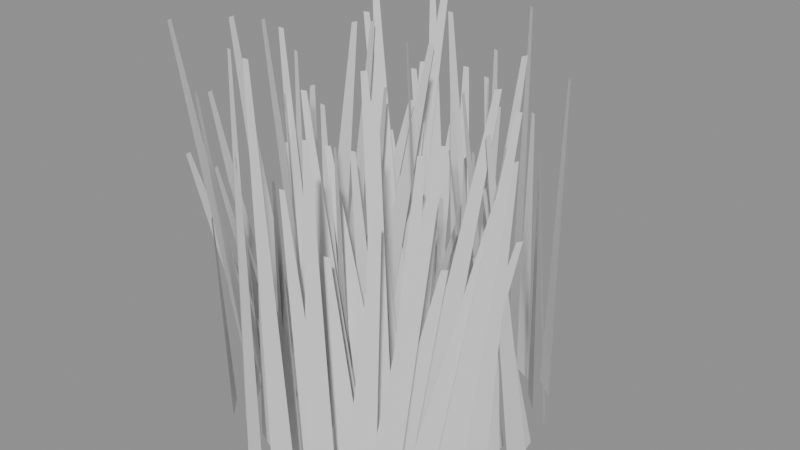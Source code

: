 # Source: family_grass.blend  (saved by Blender 5.2.44; exported with 4.5.12 LTS)
import bpy
from mathutils import Matrix  # noqa: F401  (used for matrix-valued properties, if any)

bpy.ops.wm.read_factory_settings(use_empty=True)
scene = bpy.context.scene
scene.name = 'Scene'

# ---- meshes
me_family_grass = bpy.data.meshes.new('family_grass')
me_family_grass.from_pydata([(0.02961, -0.03693, 0.0), (0.02961, 0.03693, 0.0), (0.1029, 0.1513, 0.55), (0.1029, 0.1365, 0.55), (-0.01287, 0.06188, 0.0), (-0.06276, 0.007416, 0.0), (-0.0943, 0.009915, 0.865), (-0.08432, 0.02081, 0.865), (-0.031, -0.06919, 0.0), (0.04258, -0.06273, 0.0), (-0.08091, -0.02739, 0.685), (-0.09562, -0.02868, 0.685), (0.07697, 0.03971, 0.0), (0.01836, 0.08464, 0.0), (0.1123, -0.08086, 1.0), (0.1241, -0.08985, 1.0), (-0.09391, 0.02089, 0.0), (-0.08105, -0.05184, 0.0), (-0.06308, 0.05312, 0.82), (-0.06565, 0.06766, 0.82), (0.06305, -0.08387, 0.0), (0.1027, -0.02155, 0.0), (0.1508, -0.008719, 0.64), (0.1428, -0.02118, 0.64), (0.007945, 0.1127, 0.0), (-0.06338, 0.09352, 0.0), (-0.194, 0.1348, 0.955), (-0.1798, 0.1386, 0.955), (-0.08563, -0.08476, 0.0), (-0.02009, -0.1188, 0.0), (0.01796, -0.195, 0.775), (0.004855, -0.1882, 0.775), (0.1274, 0.007195, 0.0), (0.102, 0.07657, 0.0), (0.1078, 0.0127, 0.595), (0.1128, -0.001176, 0.595), (-0.1052, 0.08338, 0.0), (-0.1334, 0.01511, 0.0), (-0.006767, 0.1413, 0.91), (-0.001131, 0.1549, 0.91), (0.02407, -0.1386, 0.0), (0.09096, -0.1073, 0.0), (-0.07398, -0.1152, 0.73), (-0.08736, -0.1215, 0.73), (0.07774, 0.1245, 0.0), (0.007267, 0.1466, 0.0), (0.04091, 0.1324, 0.55), (0.05501, 0.128, 0.55), (-0.1466, -0.04229, 0.0), (-0.1096, -0.1062, 0.0), (-0.1174, -0.2097, 0.865), (-0.1248, -0.1969, 0.865), (0.1423, -0.06911, 0.0), (0.1582, 0.003029, 0.0), (0.2517, 0.09581, 0.685), (0.2485, 0.08139, 0.685), (-0.0615, 0.1517, 0.0), (-0.1219, 0.1092, 0.0), (-0.1507, 0.1186, 1.0), (-0.1386, 0.1271, 1.0), (-0.05781, -0.1588, 0.0), (0.01543, -0.1683, 0.0), (-0.09236, -0.1108, 0.82), (-0.107, -0.1089, 0.82), (0.1539, 0.08139, 0.0), (0.1063, 0.1379, 0.0), (0.1626, -0.04455, 0.64), (0.1722, -0.05584, 0.64), (-0.1735, 0.04414, 0.0), (-0.1766, -0.02966, 0.0), (-0.1281, 0.08385, 0.955), (-0.1275, 0.0986, 0.955), (0.1016, -0.1532, 0.0), (0.1537, -0.1009, 0.0), (0.1818, -0.1058, 0.775), (0.1714, -0.1162, 0.775), (0.02835, 0.1864, 0.0), (-0.04543, 0.183, 0.0), (-0.1586, 0.2489, 0.595), (-0.1438, 0.2496, 0.595), (-0.1498, -0.1219, 0.0), (-0.09313, -0.1692, 0.0), (-0.06399, -0.2713, 0.91), (-0.07533, -0.2619, 0.91), (0.1974, -0.01071, 0.0), (0.1875, 0.06249, 0.0), (0.1907, 0.03111, 0.73), (0.1927, 0.01648, 0.73), (-0.142, 0.1438, 0.0), (-0.1841, 0.08314, 0.0), (-0.04899, 0.1708, 0.55), (-0.04056, 0.1829, 0.55), (0.008529, -0.2062, 0.0), (0.08058, -0.19, 0.0), (-0.0987, -0.1581, 0.865), (-0.1131, -0.1613, 0.865), (0.1351, 0.1615, 0.0), (0.07102, 0.1982, 0.0), (0.1231, 0.1432, 0.685), (0.1359, 0.1358, 0.685), (-0.2127, -0.02909, 0.0), (-0.1902, -0.09945, 0.0), (-0.2151, -0.1686, 1.0), (-0.2196, -0.1545, 1.0), (0.1802, -0.1239, 0.0), (0.2112, -0.05689, 0.0), (0.3277, 0.01783, 0.82), (0.3215, 0.004424, 0.82), (-0.05072, 0.2168, 0.0), (-0.1188, 0.1883, 0.0), (-0.186, 0.2068, 0.64), (-0.1723, 0.2125, 0.64), (-0.1104, -0.1979, 0.0), (-0.04092, -0.2229, 0.0), (-0.1048, -0.1745, 0.955), (-0.1187, -0.1695, 0.955), (0.2185, 0.07313, 0.0), (0.1842, 0.1385, 0.0), (0.2, -0.04423, 0.775), (0.2068, -0.0573, 0.775), (-0.2142, 0.09466, 0.0), (-0.233, 0.02324, 0.0), (-0.1376, 0.1503, 0.595), (-0.1338, 0.1646, 0.595), (0.09606, -0.2177, 0.0), (0.1582, -0.1777, 0.0), (0.1341, -0.1936, 0.91), (0.1217, -0.2016, 0.91), (0.07683, 0.229, 0.0), (0.004042, 0.2415, 0.0), (-0.07339, 0.316, 0.73), (-0.05883, 0.3135, 0.73), (-0.2142, -0.1192, 0.0), (-0.169, -0.1776, 0.0), (-0.1579, -0.3077, 0.55), (-0.1669, -0.296, 0.55), (0.2421, -0.05711, 0.0), (0.2482, 0.01649, 0.0), (0.2729, 0.03098, 0.865), (0.2717, 0.01626, 0.865), (-0.1423, 0.2082, 0.0), (-0.1965, 0.1581, 0.0), (-0.08333, 0.204, 0.685), (-0.07249, 0.2141, 0.685), (-0.03569, -0.2532, 0.0), (0.03816, -0.2528, 0.0), (-0.138, -0.1792, 1.0), (-0.1528, -0.1793, 1.0), (0.1997, 0.1651, 0.0), (0.145, 0.2147, 0.0), (0.202, 0.1023, 0.82), (0.213, 0.09241, 0.82), (-0.2621, 0.01279, 0.0), (-0.2553, -0.06075, 0.0), (-0.2754, -0.07489, 0.64), (-0.2767, -0.06019, 0.64), (0.1873, -0.1885, 0.0), (0.232, -0.1297, 0.0), (0.3532, -0.08592, 0.955), (0.3443, -0.09769, 0.955), (-0.01137, 0.2688, 0.0), (-0.08403, 0.2556, 0.0), (-0.1854, 0.2999, 0.775), (-0.1708, 0.3026, 0.775), (-0.1749, -0.2087, 0.0), (-0.1124, -0.248, 0.0), (-0.134, -0.2381, 0.595), (-0.1465, -0.2302, 0.595), (0.2731, 0.03654, 0.0), (0.2535, 0.1078, 0.0), (0.2355, -0.04614, 0.91), (0.2394, -0.06039, 0.91), (-0.2289, 0.159, 0.0), (-0.2626, 0.09325, 0.0), (-0.1206, 0.2124, 0.73), (-0.1138, 0.2256, 0.73), (0.06248, -0.2748, 0.0), (0.1317, -0.2491, 0.0), (0.04441, -0.2524, 0.55), (0.03056, -0.2576, 0.55), (0.1407, 0.2477, 0.0), (0.0723, 0.2756, 0.0), (0.04249, 0.3305, 0.865), (0.05618, 0.3249, 0.865), (-0.2739, -0.08893, 0.0), (-0.2422, -0.1557, 0.0), (-0.2595, -0.2926, 0.685), (-0.2658, -0.2792, 0.685), (0.2649, -0.1203, 0.0), (0.2867, -0.04975, 0.0), (0.3524, -0.001212, 1.0), (0.348, -0.01533, 1.0), (-0.1156, 0.2703, 0.0), (-0.1793, 0.2329, 0.0), (-0.1172, 0.2501, 0.82), (-0.1044, 0.2575, 0.82), (-0.09796, -0.2803, 0.0), (-0.02575, -0.2958, 0.0), (-0.1715, -0.1947, 0.64), (-0.1859, -0.1916, 0.64), (0.264, 0.1422, 0.0), (0.2212, 0.2024, 0.0), (0.2591, 0.03783, 0.955), (0.2677, 0.02579, 0.955), (-0.2937, 0.07381, 0.0), (-0.3028, 0.0005219, 0.0), (-0.2889, 0.04499, 0.775), (-0.2871, 0.05965, 0.775), (0.1686, -0.255, 0.0), (0.2248, -0.2071, 0.0), (0.3193, -0.1983, 0.595), (0.3081, -0.2079, 0.595), (0.04807, 0.3048, 0.0), (-0.02574, 0.3074, 0.0), (-0.1372, 0.3847, 0.91), (-0.1224, 0.3842, 0.91), (-0.2433, -0.1943, 0.0), (-0.1907, -0.2461, 0.0), (-0.1891, -0.2932, 0.73), (-0.1996, -0.2828, 0.73), (0.3135, -0.02095, 0.0), (0.3097, 0.05281, 0.0), (0.2801, -0.04635, 0.55), (0.2809, -0.0611, 0.55), (-0.2191, 0.229, 0.0), (-0.2662, 0.172, 0.0), (-0.09858, 0.2594, 0.865), (-0.08918, 0.2708, 0.865), (0.007305, -0.3196, 0.0), (0.08045, -0.3094, 0.0), (-0.05912, -0.2754, 0.685), (-0.07375, -0.2775, 0.685), (0.2121, 0.2429, 0.0), (0.1512, 0.2848, 0.0), (0.1644, 0.2885, 1.0), (0.1766, 0.2801, 1.0), (-0.3231, -0.03645, 0.0), (-0.3065, -0.1084, 0.0), (-0.3481, -0.2198, 0.82), (-0.3514, -0.2054, 0.82), (0.2652, -0.1927, 0.0), (0.3016, -0.1284, 0.0), (0.411, -0.07213, 0.64), (0.4037, -0.08498, 0.64), (-0.06621, 0.3238, 0.0), (-0.1365, 0.301, 0.0), (-0.1405, 0.3152, 0.955), (-0.1264, 0.3198, 0.955), (-0.171, -0.2859, 0.0), (-0.1038, -0.3165, 0.0), (-0.1991, -0.2183, 0.775), (-0.2125, -0.2122, 0.775), (0.3216, 0.09634, 0.0), (0.2928, 0.1643, 0.0), (0.293, -0.02585, 0.595), (0.2987, -0.03945, 0.595), (-0.3047, 0.1471, 0.0), (-0.3294, 0.07748, 0.0), (-0.258, 0.1637, 0.91), (-0.2531, 0.1776, 0.91), (0.1265, -0.3166, 0.0), (0.1917, -0.2819, 0.0), (0.228, -0.2946, 0.73), (0.215, -0.3016, 0.73), (0.1212, 0.3214, 0.0), (0.04968, 0.3399, 0.0), (-0.04093, 0.4378, 0.55), (-0.02663, 0.4341, 0.55), (-0.3086, -0.1565, 0.0), (-0.2684, -0.2185, 0.0), (-0.2711, -0.3202, 0.865), (-0.2791, -0.3078, 0.865), (0.3358, -0.09346, 0.0), (0.3479, -0.02061, 0.0), (0.3387, -0.0557, 0.685), (0.3363, -0.07027, 0.685), (-0.186, 0.2977, 0.0), (-0.2442, 0.2522, 0.0), (-0.08741, 0.2965, 1.0), (-0.07578, 0.3056, 1.0), (-0.06414, -0.3477, 0.0), (0.009495, -0.3534, 0.0), (-0.1521, -0.2704, 0.82), (-0.1668, -0.2692, 0.82), (0.284, 0.2147, 0.0), (0.2336, 0.2687, 0.0), (0.2672, 0.2004, 0.64), (0.2773, 0.1896, 0.64), (-0.3569, 0.03345, 0.0), (-0.3562, -0.04041, 0.0), (-0.3996, -0.09759, 0.955), (-0.3997, -0.08282, 0.955), (0.2424, -0.2674, 0.0), (0.2918, -0.2125, 0.0), (0.4251, -0.1754, 0.775), (0.4153, -0.1864, 0.775), (0.001641, 0.3633, 0.0), (-0.07187, 0.3562, 0.0), (-0.1346, 0.3951, 0.595), (-0.1199, 0.3966, 0.595), (-0.2481, -0.2687, 0.0), (-0.189, -0.3131, 0.0), (-0.2329, -0.2541, 0.91), (-0.2447, -0.2452, 0.91), (0.3668, 0.03102, 0.0), (0.3533, 0.1036, 0.0), (0.3153, -0.07305, 0.73), (0.318, -0.08757, 0.73), (-0.2935, 0.2262, 0.0), (-0.3325, 0.1635, 0.0), (-0.199, 0.2597, 0.55), (-0.1912, 0.2723, 0.55), (0.06425, -0.3673, 0.0), (0.1354, -0.3474, 0.0), (0.09667, -0.3533, 0.865), (0.08244, -0.3573, 0.865), (0.2018, 0.3163, 0.0), (0.1359, 0.3497, 0.0), (0.08846, 0.4374, 0.685), (0.1016, 0.4308, 0.685), (-0.3647, -0.09777, 0.0), (-0.3387, -0.1669, 0.0), (-0.3668, -0.2982, 1.0), (-0.372, -0.2843, 1.0), (0.3371, -0.1751, 0.0), (0.3646, -0.1066, 0.0), (0.4031, -0.09068, 0.82), (0.3976, -0.1044, 0.82), (-0.1313, 0.3589, 0.0), (-0.1979, 0.3269, 0.0), (-0.08994, 0.3378, 0.64), (-0.07663, 0.3442, 0.64), (-0.1463, -0.3555, 0.0), (-0.07562, -0.3769, 0.0), (-0.2214, -0.2556, 0.955), (-0.2355, -0.2513, 0.955), (0.35, 0.1645, 0.0), (0.3123, 0.228, 0.0), (0.3347, 0.08954, 0.775), (0.3422, 0.07684, 0.775), (-0.3714, 0.1156, 0.0), (-0.3866, 0.04331, 0.0), (-0.3978, 0.05077, 0.595), (-0.3947, 0.06522, 0.595), (0.1971, -0.338, 0.0), (0.2571, -0.2949, 0.0), (0.3776, -0.29, 0.91), (0.3656, -0.2986, 0.91), (0.08322, 0.3846, 0.0), (0.009882, 0.3933, 0.0), (-0.08308, 0.4717, 0.73), (-0.06841, 0.4699, 0.73), (-0.3228, -0.2288, 0.0), (-0.2747, -0.2848, 0.0), (-0.2869, -0.2913, 0.55), (-0.2965, -0.2801, 0.55), (0.3948, -0.04942, 0.0), (0.3971, 0.0244, 0.0), (0.3424, -0.103, 0.865), (0.342, -0.1178, 0.865), (-0.2593, 0.3047, 0.0), (-0.3109, 0.2518, 0.0), (-0.1357, 0.3253, 0.685), (-0.1254, 0.3359, 0.685), (-0.01446, -0.402, 0.0), (0.05928, -0.3979, 0.0), (-0.04654, -0.3659, 1.0), (-0.06129, -0.3668, 1.0), (0.2836, 0.2884, 0.0), (0.2264, 0.3351, 0.0), (0.2238, 0.3745, 0.82), (0.2352, 0.3652, 0.82), (-0.4061, -0.02136, 0.0), (-0.3955, -0.09446, 0.0), (-0.4509, -0.216, 0.64), (-0.453, -0.2014, 0.64), (0.3156, -0.2598, 0.0), (0.3572, -0.1987, 0.0), (0.4519, -0.162, 0.955), (0.4436, -0.1742, 0.955), (-0.05777, 0.4068, 0.0), (-0.1297, 0.3899, 0.0), (-0.09373, 0.3949, 0.775), (-0.07935, 0.3983, 0.775)], [], [(0, 1, 2, 3), (4, 5, 6, 7), (8, 9, 10, 11), (12, 13, 14, 15), (16, 17, 18, 19), (20, 21, 22, 23), (24, 25, 26, 27), (28, 29, 30, 31), (32, 33, 34, 35), (36, 37, 38, 39), (40, 41, 42, 43), (44, 45, 46, 47), (48, 49, 50, 51), (52, 53, 54, 55), (56, 57, 58, 59), (60, 61, 62, 63), (64, 65, 66, 67), (68, 69, 70, 71), (72, 73, 74, 75), (76, 77, 78, 79), (80, 81, 82, 83), (84, 85, 86, 87), (88, 89, 90, 91), (92, 93, 94, 95), (96, 97, 98, 99), (100, 101, 102, 103), (104, 105, 106, 107), (108, 109, 110, 111), (112, 113, 114, 115), (116, 117, 118, 119), (120, 121, 122, 123), (124, 125, 126, 127), (128, 129, 130, 131), (132, 133, 134, 135), (136, 137, 138, 139), (140, 141, 142, 143), (144, 145, 146, 147), (148, 149, 150, 151), (152, 153, 154, 155), (156, 157, 158, 159), (160, 161, 162, 163), (164, 165, 166, 167), (168, 169, 170, 171), (172, 173, 174, 175), (176, 177, 178, 179), (180, 181, 182, 183), (184, 185, 186, 187), (188, 189, 190, 191), (192, 193, 194, 195), (196, 197, 198, 199), (200, 201, 202, 203), (204, 205, 206, 207), (208, 209, 210, 211), (212, 213, 214, 215), (216, 217, 218, 219), (220, 221, 222, 223), (224, 225, 226, 227), (228, 229, 230, 231), (232, 233, 234, 235), (236, 237, 238, 239), (240, 241, 242, 243), (244, 245, 246, 247), (248, 249, 250, 251), (252, 253, 254, 255), (256, 257, 258, 259), (260, 261, 262, 263), (264, 265, 266, 267), (268, 269, 270, 271), (272, 273, 274, 275), (276, 277, 278, 279), (280, 281, 282, 283), (284, 285, 286, 287), (288, 289, 290, 291), (292, 293, 294, 295), (296, 297, 298, 299), (300, 301, 302, 303), (304, 305, 306, 307), (308, 309, 310, 311), (312, 313, 314, 315), (316, 317, 318, 319), (320, 321, 322, 323), (324, 325, 326, 327), (328, 329, 330, 331), (332, 333, 334, 335), (336, 337, 338, 339), (340, 341, 342, 343), (344, 345, 346, 347), (348, 349, 350, 351), (352, 353, 354, 355), (356, 357, 358, 359), (360, 361, 362, 363), (364, 365, 366, 367), (368, 369, 370, 371), (372, 373, 374, 375), (376, 377, 378, 379), (380, 381, 382, 383)])
_ca = me_family_grass.color_attributes.new('mask', 'FLOAT_COLOR', 'POINT')
_ca.data.foreach_set('color', [1.0, 0.0, 0.0, 1.0, 1.0, 0.0, 0.0, 1.0, 1.0, 0.55, 0.0, 1.0, 1.0, 0.55, 0.0, 1.0, 1.0, 0.0, 0.0, 1.0, 1.0, 0.0, 0.0, 1.0, 1.0, 0.865, 0.0, 1.0, 1.0, 0.865, 0.0, 1.0, 1.0, 0.0, 0.0, 1.0, 1.0, 0.0, 0.0, 1.0, 1.0, 0.685, 0.0, 1.0, 1.0, 0.685, 0.0, 1.0, 1.0, 0.0, 0.0, 1.0, 1.0, 0.0, 0.0, 1.0, 1.0, 1.0, 0.0, 1.0, 1.0, 1.0, 0.0, 1.0, 1.0, 0.0, 0.0, 1.0, 1.0, 0.0, 0.0, 1.0, 1.0, 0.82, 0.0, 1.0, 1.0, 0.82, 0.0, 1.0, 1.0, 0.0, 0.0, 1.0, 1.0, 0.0, 0.0, 1.0, 1.0, 0.64, 0.0, 1.0, 1.0, 0.64, 0.0, 1.0, 1.0, 0.0, 0.0, 1.0, 1.0, 0.0, 0.0, 1.0, 1.0, 0.955, 0.0, 1.0, 1.0, 0.955, 0.0, 1.0, 1.0, 0.0, 0.0, 1.0, 1.0, 0.0, 0.0, 1.0, 1.0, 0.775, 0.0, 1.0, 1.0, 0.775, 0.0, 1.0, 1.0, 0.0, 0.0, 1.0, 1.0, 0.0, 0.0, 1.0, 1.0, 0.595, 0.0, 1.0, 1.0, 0.595, 0.0, 1.0, 1.0, 0.0, 0.0, 1.0, 1.0, 0.0, 0.0, 1.0, 1.0, 0.91, 0.0, 1.0, 1.0, 0.91, 0.0, 1.0, 1.0, 0.0, 0.0, 1.0, 1.0, 0.0, 0.0, 1.0, 1.0, 0.73, 0.0, 1.0, 1.0, 0.73, 0.0, 1.0, 1.0, 0.0, 0.0, 1.0, 1.0, 0.0, 0.0, 1.0, 1.0, 0.55, 0.0, 1.0, 1.0, 0.55, 0.0, 1.0, 1.0, 0.0, 0.0, 1.0, 1.0, 0.0, 0.0, 1.0, 1.0, 0.865, 0.0, 1.0, 1.0, 0.865, 0.0, 1.0, 1.0, 0.0, 0.0, 1.0, 1.0, 0.0, 0.0, 1.0, 1.0, 0.685, 0.0, 1.0, 1.0, 0.685, 0.0, 1.0, 1.0, 0.0, 0.0, 1.0, 1.0, 0.0, 0.0, 1.0, 1.0, 1.0, 0.0, 1.0, 1.0, 1.0, 0.0, 1.0, 1.0, 0.0, 0.0, 1.0, 1.0, 0.0, 0.0, 1.0, 1.0, 0.82, 0.0, 1.0, 1.0, 0.82, 0.0, 1.0, 1.0, 0.0, 0.0, 1.0, 1.0, 0.0, 0.0, 1.0, 1.0, 0.64, 0.0, 1.0, 1.0, 0.64, 0.0, 1.0, 1.0, 0.0, 0.0, 1.0, 1.0, 0.0, 0.0, 1.0, 1.0, 0.955, 0.0, 1.0, 1.0, 0.955, 0.0, 1.0, 1.0, 0.0, 0.0, 1.0, 1.0, 0.0, 0.0, 1.0, 1.0, 0.775, 0.0, 1.0, 1.0, 0.775, 0.0, 1.0, 1.0, 0.0, 0.0, 1.0, 1.0, 0.0, 0.0, 1.0, 1.0, 0.595, 0.0, 1.0, 1.0, 0.595, 0.0, 1.0, 1.0, 0.0, 0.0, 1.0, 1.0, 0.0, 0.0, 1.0, 1.0, 0.91, 0.0, 1.0, 1.0, 0.91, 0.0, 1.0, 1.0, 0.0, 0.0, 1.0, 1.0, 0.0, 0.0, 1.0, 1.0, 0.73, 0.0, 1.0, 1.0, 0.73, 0.0, 1.0, 1.0, 0.0, 0.0, 1.0, 1.0, 0.0, 0.0, 1.0, 1.0, 0.55, 0.0, 1.0, 1.0, 0.55, 0.0, 1.0, 1.0, 0.0, 0.0, 1.0, 1.0, 0.0, 0.0, 1.0, 1.0, 0.865, 0.0, 1.0, 1.0, 0.865, 0.0, 1.0, 1.0, 0.0, 0.0, 1.0, 1.0, 0.0, 0.0, 1.0, 1.0, 0.685, 0.0, 1.0, 1.0, 0.685, 0.0, 1.0, 1.0, 0.0, 0.0, 1.0, 1.0, 0.0, 0.0, 1.0, 1.0, 1.0, 0.0, 1.0, 1.0, 1.0, 0.0, 1.0, 1.0, 0.0, 0.0, 1.0, 1.0, 0.0, 0.0, 1.0, 1.0, 0.82, 0.0, 1.0, 1.0, 0.82, 0.0, 1.0, 1.0, 0.0, 0.0, 1.0, 1.0, 0.0, 0.0, 1.0, 1.0, 0.64, 0.0, 1.0, 1.0, 0.64, 0.0, 1.0, 1.0, 0.0, 0.0, 1.0, 1.0, 0.0, 0.0, 1.0, 1.0, 0.955, 0.0, 1.0, 1.0, 0.955, 0.0, 1.0, 1.0, 0.0, 0.0, 1.0, 1.0, 0.0, 0.0, 1.0, 1.0, 0.775, 0.0, 1.0, 1.0, 0.775, 0.0, 1.0, 1.0, 0.0, 0.0, 1.0, 1.0, 0.0, 0.0, 1.0, 1.0, 0.595, 0.0, 1.0, 1.0, 0.595, 0.0, 1.0, 1.0, 0.0, 0.0, 1.0, 1.0, 0.0, 0.0, 1.0, 1.0, 0.91, 0.0, 1.0, 1.0, 0.91, 0.0, 1.0, 1.0, 0.0, 0.0, 1.0, 1.0, 0.0, 0.0, 1.0, 1.0, 0.73, 0.0, 1.0, 1.0, 0.73, 0.0, 1.0, 1.0, 0.0, 0.0, 1.0, 1.0, 0.0, 0.0, 1.0, 1.0, 0.55, 0.0, 1.0, 1.0, 0.55, 0.0, 1.0, 1.0, 0.0, 0.0, 1.0, 1.0, 0.0, 0.0, 1.0, 1.0, 0.865, 0.0, 1.0, 1.0, 0.865, 0.0, 1.0, 1.0, 0.0, 0.0, 1.0, 1.0, 0.0, 0.0, 1.0, 1.0, 0.685, 0.0, 1.0, 1.0, 0.685, 0.0, 1.0, 1.0, 0.0, 0.0, 1.0, 1.0, 0.0, 0.0, 1.0, 1.0, 1.0, 0.0, 1.0, 1.0, 1.0, 0.0, 1.0, 1.0, 0.0, 0.0, 1.0, 1.0, 0.0, 0.0, 1.0, 1.0, 0.82, 0.0, 1.0, 1.0, 0.82, 0.0, 1.0, 1.0, 0.0, 0.0, 1.0, 1.0, 0.0, 0.0, 1.0, 1.0, 0.64, 0.0, 1.0, 1.0, 0.64, 0.0, 1.0, 1.0, 0.0, 0.0, 1.0, 1.0, 0.0, 0.0, 1.0, 1.0, 0.955, 0.0, 1.0, 1.0, 0.955, 0.0, 1.0, 1.0, 0.0, 0.0, 1.0, 1.0, 0.0, 0.0, 1.0, 1.0, 0.775, 0.0, 1.0, 1.0, 0.775, 0.0, 1.0, 1.0, 0.0, 0.0, 1.0, 1.0, 0.0, 0.0, 1.0, 1.0, 0.595, 0.0, 1.0, 1.0, 0.595, 0.0, 1.0, 1.0, 0.0, 0.0, 1.0, 1.0, 0.0, 0.0, 1.0, 1.0, 0.91, 0.0, 1.0, 1.0, 0.91, 0.0, 1.0, 1.0, 0.0, 0.0, 1.0, 1.0, 0.0, 0.0, 1.0, 1.0, 0.73, 0.0, 1.0, 1.0, 0.73, 0.0, 1.0, 1.0, 0.0, 0.0, 1.0, 1.0, 0.0, 0.0, 1.0, 1.0, 0.55, 0.0, 1.0, 1.0, 0.55, 0.0, 1.0, 1.0, 0.0, 0.0, 1.0, 1.0, 0.0, 0.0, 1.0, 1.0, 0.865, 0.0, 1.0, 1.0, 0.865, 0.0, 1.0, 1.0, 0.0, 0.0, 1.0, 1.0, 0.0, 0.0, 1.0, 1.0, 0.685, 0.0, 1.0, 1.0, 0.685, 0.0, 1.0, 1.0, 0.0, 0.0, 1.0, 1.0, 0.0, 0.0, 1.0, 1.0, 1.0, 0.0, 1.0, 1.0, 1.0, 0.0, 1.0, 1.0, 0.0, 0.0, 1.0, 1.0, 0.0, 0.0, 1.0, 1.0, 0.82, 0.0, 1.0, 1.0, 0.82, 0.0, 1.0, 1.0, 0.0, 0.0, 1.0, 1.0, 0.0, 0.0, 1.0, 1.0, 0.64, 0.0, 1.0, 1.0, 0.64, 0.0, 1.0, 1.0, 0.0, 0.0, 1.0, 1.0, 0.0, 0.0, 1.0, 1.0, 0.955, 0.0, 1.0, 1.0, 0.955, 0.0, 1.0, 1.0, 0.0, 0.0, 1.0, 1.0, 0.0, 0.0, 1.0, 1.0, 0.775, 0.0, 1.0, 1.0, 0.775, 0.0, 1.0, 1.0, 0.0, 0.0, 1.0, 1.0, 0.0, 0.0, 1.0, 1.0, 0.595, 0.0, 1.0, 1.0, 0.595, 0.0, 1.0, 1.0, 0.0, 0.0, 1.0, 1.0, 0.0, 0.0, 1.0, 1.0, 0.91, 0.0, 1.0, 1.0, 0.91, 0.0, 1.0, 1.0, 0.0, 0.0, 1.0, 1.0, 0.0, 0.0, 1.0, 1.0, 0.73, 0.0, 1.0, 1.0, 0.73, 0.0, 1.0, 1.0, 0.0, 0.0, 1.0, 1.0, 0.0, 0.0, 1.0, 1.0, 0.55, 0.0, 1.0, 1.0, 0.55, 0.0, 1.0, 1.0, 0.0, 0.0, 1.0, 1.0, 0.0, 0.0, 1.0, 1.0, 0.865, 0.0, 1.0, 1.0, 0.865, 0.0, 1.0, 1.0, 0.0, 0.0, 1.0, 1.0, 0.0, 0.0, 1.0, 1.0, 0.685, 0.0, 1.0, 1.0, 0.685, 0.0, 1.0, 1.0, 0.0, 0.0, 1.0, 1.0, 0.0, 0.0, 1.0, 1.0, 1.0, 0.0, 1.0, 1.0, 1.0, 0.0, 1.0, 1.0, 0.0, 0.0, 1.0, 1.0, 0.0, 0.0, 1.0, 1.0, 0.82, 0.0, 1.0, 1.0, 0.82, 0.0, 1.0, 1.0, 0.0, 0.0, 1.0, 1.0, 0.0, 0.0, 1.0, 1.0, 0.64, 0.0, 1.0, 1.0, 0.64, 0.0, 1.0, 1.0, 0.0, 0.0, 1.0, 1.0, 0.0, 0.0, 1.0, 1.0, 0.955, 0.0, 1.0, 1.0, 0.955, 0.0, 1.0, 1.0, 0.0, 0.0, 1.0, 1.0, 0.0, 0.0, 1.0, 1.0, 0.775, 0.0, 1.0, 1.0, 0.775, 0.0, 1.0, 1.0, 0.0, 0.0, 1.0, 1.0, 0.0, 0.0, 1.0, 1.0, 0.595, 0.0, 1.0, 1.0, 0.595, 0.0, 1.0, 1.0, 0.0, 0.0, 1.0, 1.0, 0.0, 0.0, 1.0, 1.0, 0.91, 0.0, 1.0, 1.0, 0.91, 0.0, 1.0, 1.0, 0.0, 0.0, 1.0, 1.0, 0.0, 0.0, 1.0, 1.0, 0.73, 0.0, 1.0, 1.0, 0.73, 0.0, 1.0, 1.0, 0.0, 0.0, 1.0, 1.0, 0.0, 0.0, 1.0, 1.0, 0.55, 0.0, 1.0, 1.0, 0.55, 0.0, 1.0, 1.0, 0.0, 0.0, 1.0, 1.0, 0.0, 0.0, 1.0, 1.0, 0.865, 0.0, 1.0, 1.0, 0.865, 0.0, 1.0, 1.0, 0.0, 0.0, 1.0, 1.0, 0.0, 0.0, 1.0, 1.0, 0.685, 0.0, 1.0, 1.0, 0.685, 0.0, 1.0, 1.0, 0.0, 0.0, 1.0, 1.0, 0.0, 0.0, 1.0, 1.0, 1.0, 0.0, 1.0, 1.0, 1.0, 0.0, 1.0, 1.0, 0.0, 0.0, 1.0, 1.0, 0.0, 0.0, 1.0, 1.0, 0.82, 0.0, 1.0, 1.0, 0.82, 0.0, 1.0, 1.0, 0.0, 0.0, 1.0, 1.0, 0.0, 0.0, 1.0, 1.0, 0.64, 0.0, 1.0, 1.0, 0.64, 0.0, 1.0, 1.0, 0.0, 0.0, 1.0, 1.0, 0.0, 0.0, 1.0, 1.0, 0.955, 0.0, 1.0, 1.0, 0.955, 0.0, 1.0, 1.0, 0.0, 0.0, 1.0, 1.0, 0.0, 0.0, 1.0, 1.0, 0.775, 0.0, 1.0, 1.0, 0.775, 0.0, 1.0, 1.0, 0.0, 0.0, 1.0, 1.0, 0.0, 0.0, 1.0, 1.0, 0.595, 0.0, 1.0, 1.0, 0.595, 0.0, 1.0, 1.0, 0.0, 0.0, 1.0, 1.0, 0.0, 0.0, 1.0, 1.0, 0.91, 0.0, 1.0, 1.0, 0.91, 0.0, 1.0, 1.0, 0.0, 0.0, 1.0, 1.0, 0.0, 0.0, 1.0, 1.0, 0.73, 0.0, 1.0, 1.0, 0.73, 0.0, 1.0, 1.0, 0.0, 0.0, 1.0, 1.0, 0.0, 0.0, 1.0, 1.0, 0.55, 0.0, 1.0, 1.0, 0.55, 0.0, 1.0, 1.0, 0.0, 0.0, 1.0, 1.0, 0.0, 0.0, 1.0, 1.0, 0.865, 0.0, 1.0, 1.0, 0.865, 0.0, 1.0, 1.0, 0.0, 0.0, 1.0, 1.0, 0.0, 0.0, 1.0, 1.0, 0.685, 0.0, 1.0, 1.0, 0.685, 0.0, 1.0, 1.0, 0.0, 0.0, 1.0, 1.0, 0.0, 0.0, 1.0, 1.0, 1.0, 0.0, 1.0, 1.0, 1.0, 0.0, 1.0, 1.0, 0.0, 0.0, 1.0, 1.0, 0.0, 0.0, 1.0, 1.0, 0.82, 0.0, 1.0, 1.0, 0.82, 0.0, 1.0, 1.0, 0.0, 0.0, 1.0, 1.0, 0.0, 0.0, 1.0, 1.0, 0.64, 0.0, 1.0, 1.0, 0.64, 0.0, 1.0, 1.0, 0.0, 0.0, 1.0, 1.0, 0.0, 0.0, 1.0, 1.0, 0.955, 0.0, 1.0, 1.0, 0.955, 0.0, 1.0, 1.0, 0.0, 0.0, 1.0, 1.0, 0.0, 0.0, 1.0, 1.0, 0.775, 0.0, 1.0, 1.0, 0.775, 0.0, 1.0, 1.0, 0.0, 0.0, 1.0, 1.0, 0.0, 0.0, 1.0, 1.0, 0.595, 0.0, 1.0, 1.0, 0.595, 0.0, 1.0, 1.0, 0.0, 0.0, 1.0, 1.0, 0.0, 0.0, 1.0, 1.0, 0.91, 0.0, 1.0, 1.0, 0.91, 0.0, 1.0, 1.0, 0.0, 0.0, 1.0, 1.0, 0.0, 0.0, 1.0, 1.0, 0.73, 0.0, 1.0, 1.0, 0.73, 0.0, 1.0, 1.0, 0.0, 0.0, 1.0, 1.0, 0.0, 0.0, 1.0, 1.0, 0.55, 0.0, 1.0, 1.0, 0.55, 0.0, 1.0, 1.0, 0.0, 0.0, 1.0, 1.0, 0.0, 0.0, 1.0, 1.0, 0.865, 0.0, 1.0, 1.0, 0.865, 0.0, 1.0, 1.0, 0.0, 0.0, 1.0, 1.0, 0.0, 0.0, 1.0, 1.0, 0.685, 0.0, 1.0, 1.0, 0.685, 0.0, 1.0, 1.0, 0.0, 0.0, 1.0, 1.0, 0.0, 0.0, 1.0, 1.0, 1.0, 0.0, 1.0, 1.0, 1.0, 0.0, 1.0, 1.0, 0.0, 0.0, 1.0, 1.0, 0.0, 0.0, 1.0, 1.0, 0.82, 0.0, 1.0, 1.0, 0.82, 0.0, 1.0, 1.0, 0.0, 0.0, 1.0, 1.0, 0.0, 0.0, 1.0, 1.0, 0.64, 0.0, 1.0, 1.0, 0.64, 0.0, 1.0, 1.0, 0.0, 0.0, 1.0, 1.0, 0.0, 0.0, 1.0, 1.0, 0.955, 0.0, 1.0, 1.0, 0.955, 0.0, 1.0, 1.0, 0.0, 0.0, 1.0, 1.0, 0.0, 0.0, 1.0, 1.0, 0.775, 0.0, 1.0, 1.0, 0.775, 0.0, 1.0])
me_family_grass.update()

# ---- objects
ob_family_grass = bpy.data.objects.new('family_grass', me_family_grass)

# ---- transforms, parenting, visibility, modifiers, constraints
ob_family_grass.location = (0.0, 0.0, 0.0)

# ---- collection membership
scene.collection.objects.link(ob_family_grass)

# ---- scene / render settings (as saved in the file)
scene.frame_start = 1; scene.frame_end = 250; scene.frame_set(1)
scene.render.engine = 'BLENDER_EEVEE_NEXT'
scene.render.bake_bias = 0.0
scene.render.bake_samples = 0
scene.render.compositor_device = 'GPU'
scene.eevee.use_volume_custom_range = False
scene.eevee.fast_gi_thickness_near = 0.1
scene.eevee.fast_gi_thickness_far = 0.0
scene.eevee.ray_tracing_options.screen_trace_thickness = 0.1
bpy.context.view_layer.update()

# ---- added for rendering (the .blend has no active camera and no usable light): camera, sun + grey world if the file has none
cam_auto = bpy.data.cameras.new('AutoCamera')
cam_auto.lens = 50.0
cam_auto.sensor_width = 36.0
cam_auto.clip_end = 1000.0
ob_auto_camera = bpy.data.objects.new('AutoCamera', cam_auto)
scene.collection.objects.link(ob_auto_camera)
ob_auto_camera.location = (1.48624, -1.74932, 1.68944)
ob_auto_camera.rotation_euler = (1.09748, -7.21219e-08, 0.694738)
scene.camera = ob_auto_camera
light_auto_sun = bpy.data.lights.new('AutoSun', 'SUN')
light_auto_sun.energy = 3.0
light_auto_sun.angle = 0.0523599
ob_auto_sun = bpy.data.objects.new('AutoSun', light_auto_sun)
scene.collection.objects.link(ob_auto_sun)
ob_auto_sun.rotation_euler = (0.872665, 0.174533, 0.523599)
if scene.world is None:
    world_auto = bpy.data.worlds.new('AutoWorld')
    world_auto.color = (0.3, 0.3, 0.3)
    scene.world = world_auto
bpy.context.view_layer.update()
